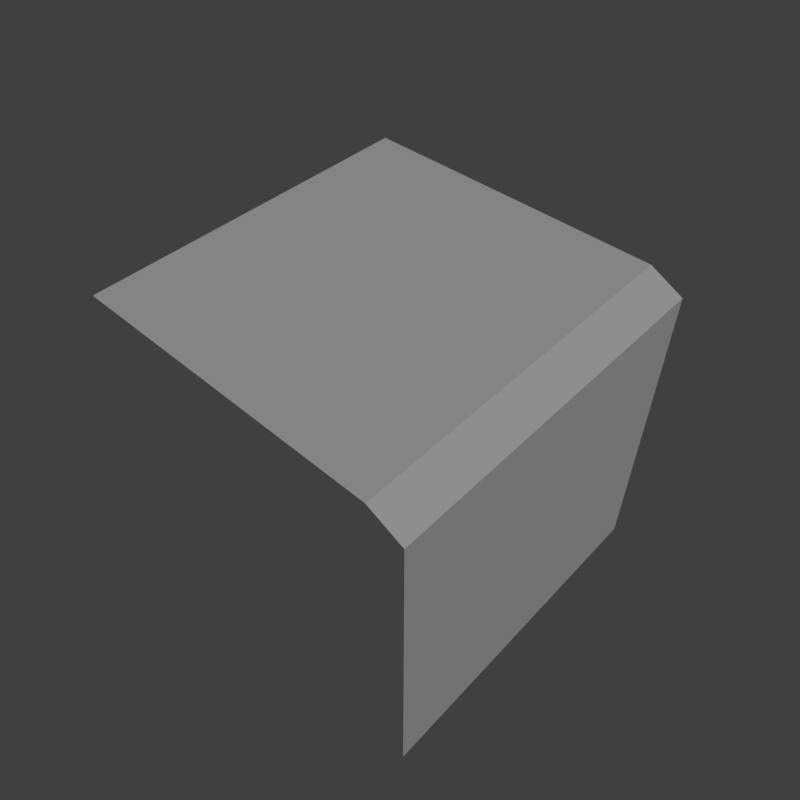 # Source: grass_side.blend  (saved by Blender 2.79.0; exported with 4.5.12 LTS)
import bpy
from mathutils import Matrix  # noqa: F401  (used for matrix-valued properties, if any)

bpy.ops.wm.read_factory_settings(use_empty=True)
scene = bpy.context.scene
scene.name = 'Scene'

# ---- collections
col_collection_1 = bpy.data.collections.new('Collection 1'); scene.collection.children.link(col_collection_1)

# ---- materials (node trees are filled in below, after node groups)
mat_grass = bpy.data.materials.new('grass')
mat_grass.alpha_threshold = 0.0
mat_grass.use_transparent_shadow = False
mat_grass.roughness = 0.5
mat_grass.specular_intensity = 0.0

# ---- material node trees

# ---- world
world_world = bpy.data.worlds.new('World'); scene.world = world_world
world_world.color = (0.05088, 0.05088, 0.05088)
world_world.use_sun_shadow = False
world_world.sun_shadow_jitter_overblur = 0.0
world_world.cycles.sampling_method = 'MANUAL'

# ---- cameras
cam_camera = bpy.data.cameras.new('Camera')
cam_camera.clip_end = 100.0
cam_camera.lens = 35.0
cam_camera.sensor_width = 32.0
cam_camera.sensor_height = 18.0
cam_camera.display_size = 2.0
cam_camera.dof.focus_distance = 0.0
cam_camera.dof.aperture_fstop = 128.0
cam_camera.dof.aperture_blades = 6

# ---- lights
light_hemi = bpy.data.lights.new('Hemi', 'SUN')
light_hemi.transmission_factor = 0.0
light_hemi.angle = 0.1993
light_hemi.energy = 1.0
light_hemi.shadow_buffer_clip_start = 0.5
light_hemi.shadow_soft_size = 0.1
light_hemi.shadow_cascade_max_distance = 1000.0

# ---- meshes
me_grassside = bpy.data.meshes.new('GrassSide')
me_grassside.from_pydata([(0.8, -1.0, -8.941e-08), (0.8, 1.0, -8.941e-08), (1.0, -1.0, -2.0), (1.0, 1.0, -2.0), (-1.0, -1.0, -8.941e-08), (-1.0, 1.0, -8.941e-08), (1.0, -1.0, -0.1), (1.0, 1.0, -0.1)], [], [(6, 7, 1, 0), (1, 5, 4, 0), (6, 2, 3, 7)])
_uv = me_grassside.uv_layers.new(name='UVMap')
_uv.uv.foreach_set('vector', [0.6667, 0.0124, 0.3333, 0.0124, 0.3333, 0.0349, 0.6667, 0.0349, 0.3333, 0.0349, 0.3333, 0.3333, 0.6667, 0.3333, 0.6667, 0.0349, 0.3094, 0.01156, 0.3095, 0.01983, 0.3095, 0.01983, 0.3094, 0.01156])
me_grassside.materials.append(mat_grass)
me_grassside.use_remesh_preserve_volume = False
me_grassside.use_remesh_preserve_attributes = False
me_grassside.use_mirror_vertex_groups = False
me_grassside.use_paint_bone_selection = False
me_grassside.use_paint_mask = True
me_grassside.update()
me_grasssidecollider = bpy.data.meshes.new('GrassSideCollider')
me_grasssidecollider.from_pydata([(1.0, -1.0, -2.0), (1.0, 1.0, -2.0), (-1.0, -1.0, -8.941e-08), (-1.0, 1.0, -8.941e-08), (1.0, -1.0, 0.0), (1.0, 1.0, 0.0)], [], [(4, 0, 1, 5), (5, 3, 2, 4)])
_uv = me_grasssidecollider.uv_layers.new(name='UVMap')
_uv.uv.foreach_set('vector', [0.3094, 0.01156, 0.3095, 0.01983, 0.3095, 0.01983, 0.3094, 0.01156, 0.3333, 0.0124, 0.3333, 0.3333, 0.6667, 0.3333, 0.6667, 0.0124])
me_grasssidecollider.use_remesh_preserve_volume = False
me_grasssidecollider.use_remesh_preserve_attributes = False
me_grasssidecollider.use_mirror_vertex_groups = False
me_grasssidecollider.use_paint_bone_selection = False
me_grasssidecollider.use_paint_mask = True
me_grasssidecollider.update()

# ---- objects
ob_camera = bpy.data.objects.new('Camera', cam_camera)
ob_hemi = bpy.data.objects.new('Hemi', light_hemi)
ob_grassside = bpy.data.objects.new('GrassSide', me_grassside)
ob_grasssidecollider__colonly = bpy.data.objects.new('GrassSideCollider -colonly', me_grasssidecollider)

# ---- transforms, parenting, visibility, modifiers, constraints
ob_camera.location = (2.259, -2.378, 2.613)
ob_camera.rotation_euler = (0.7716, -2.034e-06, 0.7491)
ob_camera.hide_viewport = True
ob_camera.lineart.crease_threshold = 0.0
ob_hemi.location = (0.0, 0.0, 0.0)
ob_hemi.rotation_euler = (-0.588, 0.4478, -0.281)
ob_hemi.hide_viewport = True
ob_hemi.lineart.crease_threshold = 0.0
ob_grassside.location = (0.0, 0.0, 0.0)
ob_grassside.lineart.crease_threshold = 0.0
ob_grasssidecollider__colonly.parent = ob_grassside
ob_grasssidecollider__colonly.location = (0.0, 0.0, 0.0)
ob_grasssidecollider__colonly.hide_render = True
ob_grasssidecollider__colonly.display_type = 'WIRE'
ob_grasssidecollider__colonly.show_wire = True
ob_grasssidecollider__colonly.show_all_edges = True
ob_grasssidecollider__colonly.lineart.crease_threshold = 0.0

# ---- collection membership
col_collection_1.objects.link(ob_camera)
col_collection_1.objects.link(ob_hemi)
col_collection_1.objects.link(ob_grassside)
col_collection_1.objects.link(ob_grasssidecollider__colonly)

# ---- scene / render settings (as saved in the file)
scene.camera = ob_camera
scene.frame_start = 1; scene.frame_end = 250; scene.frame_set(1)
scene.render.engine = 'BLENDER_EEVEE_NEXT'
scene.render.resolution_x = 256
scene.render.resolution_y = 256
scene.render.resolution_percentage = 50
scene.render.dither_intensity = 0.0
scene.render.film_transparent = True
scene.cycles.use_denoising = False
scene.cycles.samples = 128
scene.cycles.sampling_pattern = 'TABULATED_SOBOL'
scene.cycles.use_adaptive_sampling = False
scene.cycles.use_light_tree = False
scene.cycles.blur_glossy = 0.0
scene.cycles.sample_clamp_indirect = 0.0
scene.view_settings.view_transform = 'Standard'
bpy.context.view_layer.update()

